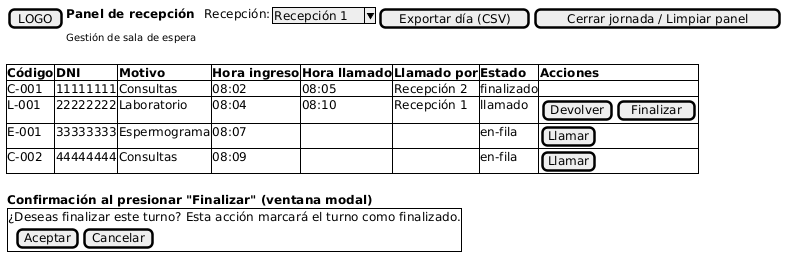

The diagram above was rendered by PlantUML. Its source (embedded in the PNG):
@startsalt
' Wireframe — Pantalla 2: Panel de Recepción (recepcion.html)
' Datos de ejemplo, no reales.
{
  {
    [ LOGO ] | <b>Panel de recepción | . | Recepción: | ^Recepción 1^ | [Exportar día (CSV)] | [Cerrar jornada / Limpiar panel]
    .        | <size:10>Gestión de sala de espera
  }
  .
  {#
    <b>Código | <b>DNI | <b>Motivo | <b>Hora ingreso | <b>Hora llamado | <b>Llamado por | <b>Estado | <b>Acciones
    C-001 | 11111111 | Consultas | 08:02 | 08:05 | Recepción 2 | finalizado | .
    L-001 | 22222222 | Laboratorio | 08:04 | 08:10 | Recepción 1 | llamado | {[Devolver] | [Finalizar]}
    E-001 | 33333333 | Espermograma | 08:07 | . | . | en-fila | [Llamar]
    C-002 | 44444444 | Consultas | 08:09 | . | . | en-fila | [Llamar]
  }
  .
  { <b>Confirmación al presionar "Finalizar" (ventana modal)
    {+
      ¿Deseas finalizar este turno? Esta acción marcará el turno como finalizado.
      { . | [Aceptar] | [Cancelar] }
    }
  }
}
@endsalt